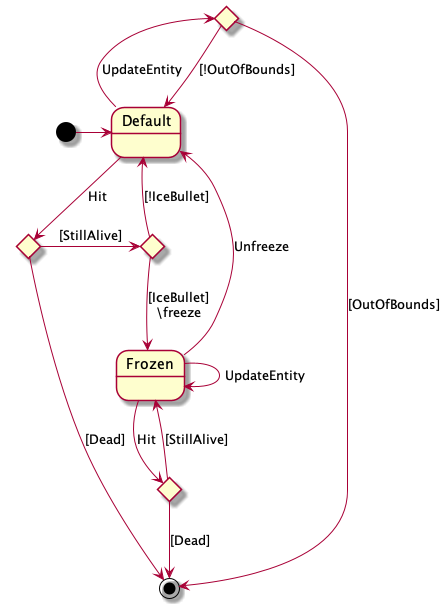

The diagram above was rendered by PlantUML. Its source (embedded in the PNG):
@startuml


state c <<choice>>
state d <<choice>>
state e <<choice>>
state f <<choice>>

[*] -> Default
Default -up-> c: UpdateEntity
c --> Default: [!OutOfBounds]
c --> [*]: [OutOfBounds]
Default -right-> d: Hit
d --> [*]: [Dead]
d -right-> e: [StillAlive]
e --> Default: [!IceBullet]
e --> Frozen: [IceBullet]\n\freeze
Frozen --> f: Hit
f --> [*]: [Dead]
f --> Frozen: [StillAlive]
Frozen --> Frozen: UpdateEntity
Frozen --> Default: Unfreeze

@enduml